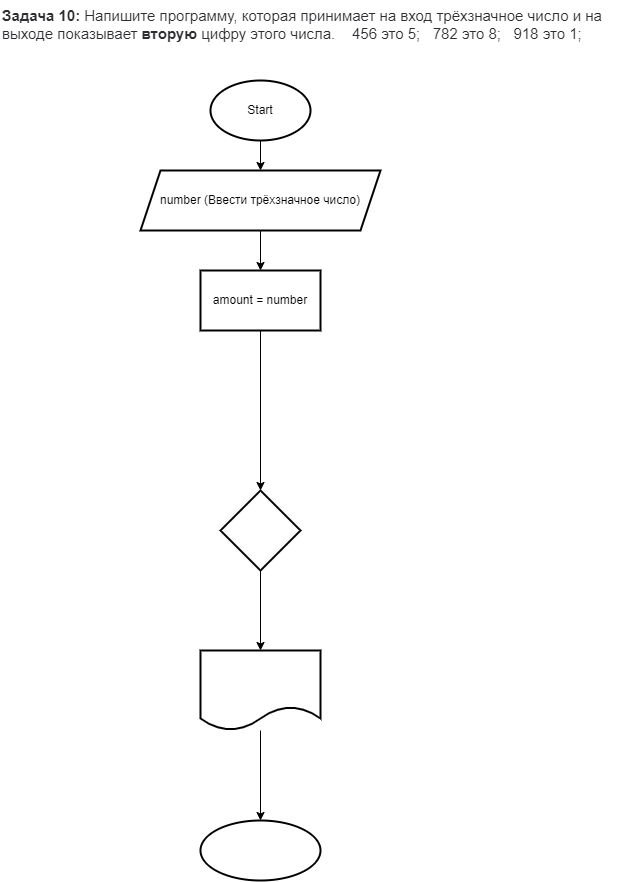

The diagram above was exported from draw.io. Its source (the exported page's mxGraphModel, read from the mxfile embedded in the PNG):
<mxGraphModel dx="719" dy="712" grid="1" gridSize="10" guides="1" tooltips="1" connect="1" arrows="1" fold="1" page="1" pageScale="1" pageWidth="827" pageHeight="1169" math="0" shadow="0">
  <root>
    <mxCell id="0" />
    <mxCell id="1" parent="0" />
    <mxCell id="2" value="&lt;p style=&quot;box-sizing: border-box ; margin: 0px ; font-weight: 400 ; color: rgb(44 , 45 , 48) ; font-family: &amp;#34;roboto&amp;#34; , &amp;#34;san francisco&amp;#34; , &amp;#34;helvetica neue&amp;#34; , &amp;#34;helvetica&amp;#34; , &amp;#34;arial&amp;#34; ; font-size: 15px ; font-style: normal ; letter-spacing: normal ; text-indent: 0px ; text-transform: none ; word-spacing: 0px ; background-color: rgb(255 , 255 , 255)&quot;&gt;&lt;strong style=&quot;box-sizing: border-box ; font-weight: 700&quot;&gt;Задача 10:&lt;/strong&gt;&lt;span&gt;&amp;nbsp;&lt;/span&gt;Напишите программу, которая принимает на вход трёхзначное число и на выходе показывает&amp;nbsp;&lt;strong style=&quot;box-sizing: border-box ; font-weight: 700&quot;&gt;вторую&lt;/strong&gt;&lt;span&gt;&amp;nbsp;&lt;/span&gt;цифру этого числа.&amp;nbsp; &amp;nbsp; 456 это 5;&amp;nbsp; &amp;nbsp;782 это 8;&amp;nbsp; &amp;nbsp;918 это 1;&lt;/p&gt;&lt;p style=&quot;box-sizing: border-box ; margin: 0px ; font-weight: 400 ; color: rgb(44 , 45 , 48) ; font-family: &amp;#34;roboto&amp;#34; , &amp;#34;san francisco&amp;#34; , &amp;#34;helvetica neue&amp;#34; , &amp;#34;helvetica&amp;#34; , &amp;#34;arial&amp;#34; ; font-size: 15px ; font-style: normal ; letter-spacing: normal ; text-indent: 0px ; text-transform: none ; word-spacing: 0px ; background-color: rgb(255 , 255 , 255)&quot;&gt;&lt;br&gt;&lt;/p&gt;" style="text;whiteSpace=wrap;html=1;" vertex="1" parent="1">
      <mxGeometry x="70" width="630" height="50" as="geometry" />
    </mxCell>
    <mxCell id="5" value="" style="edgeStyle=none;html=1;" edge="1" parent="1" source="3" target="4">
      <mxGeometry relative="1" as="geometry" />
    </mxCell>
    <mxCell id="3" value="Start" style="strokeWidth=2;html=1;shape=mxgraph.flowchart.start_1;whiteSpace=wrap;" vertex="1" parent="1">
      <mxGeometry x="280" y="80" width="100" height="60" as="geometry" />
    </mxCell>
    <mxCell id="7" value="" style="edgeStyle=none;html=1;" edge="1" parent="1" source="4" target="6">
      <mxGeometry relative="1" as="geometry" />
    </mxCell>
    <mxCell id="4" value="number (Ввести трёхзначное число)" style="shape=parallelogram;perimeter=parallelogramPerimeter;whiteSpace=wrap;html=1;fixedSize=1;strokeWidth=2;" vertex="1" parent="1">
      <mxGeometry x="210" y="170" width="240" height="60" as="geometry" />
    </mxCell>
    <mxCell id="9" value="" style="edgeStyle=none;html=1;" edge="1" parent="1" source="6" target="8">
      <mxGeometry relative="1" as="geometry" />
    </mxCell>
    <mxCell id="6" value="amount =&amp;nbsp;&lt;span&gt;number&lt;/span&gt;" style="whiteSpace=wrap;html=1;strokeWidth=2;" vertex="1" parent="1">
      <mxGeometry x="270" y="270" width="120" height="60" as="geometry" />
    </mxCell>
    <mxCell id="11" value="" style="edgeStyle=none;html=1;" edge="1" parent="1" source="8" target="10">
      <mxGeometry relative="1" as="geometry" />
    </mxCell>
    <mxCell id="8" value="" style="rhombus;whiteSpace=wrap;html=1;strokeWidth=2;" vertex="1" parent="1">
      <mxGeometry x="290" y="490" width="80" height="80" as="geometry" />
    </mxCell>
    <mxCell id="13" value="" style="edgeStyle=none;html=1;" edge="1" parent="1" source="10" target="12">
      <mxGeometry relative="1" as="geometry" />
    </mxCell>
    <mxCell id="10" value="" style="shape=document;whiteSpace=wrap;html=1;boundedLbl=1;strokeWidth=2;" vertex="1" parent="1">
      <mxGeometry x="270" y="650" width="120" height="80" as="geometry" />
    </mxCell>
    <mxCell id="12" value="" style="ellipse;whiteSpace=wrap;html=1;strokeWidth=2;" vertex="1" parent="1">
      <mxGeometry x="270" y="820" width="120" height="60" as="geometry" />
    </mxCell>
  </root>
</mxGraphModel>